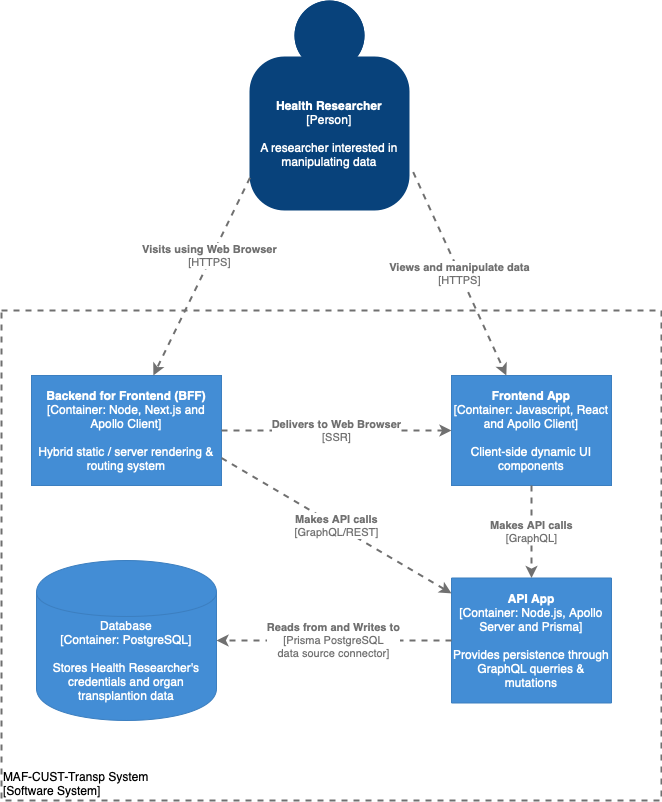

The diagram above was exported from draw.io. Its source (the exported page's mxGraphModel, read from the mxfile embedded in the PNG):
<mxGraphModel dx="1186" dy="823" grid="1" gridSize="10" guides="1" tooltips="1" connect="1" arrows="1" fold="1" page="1" pageScale="1" pageWidth="827" pageHeight="1169" math="0" shadow="0">
  <root>
    <mxCell id="ycm1LX4mnIBEd4ZHmMdb-0" />
    <mxCell id="ycm1LX4mnIBEd4ZHmMdb-1" parent="ycm1LX4mnIBEd4ZHmMdb-0" />
    <object placeholders="1" c4Name="MAF-CUST-Transp System" c4Type="ExecutionEnvironment" c4Application="Software System" label="&lt;div style=&quot;text-align: left&quot;&gt;%c4Name%&lt;/div&gt;&lt;div style=&quot;text-align: left&quot;&gt;[%c4Application%]&lt;/div&gt;" link="data:page/id,tf3-qLw_hL49_MjvI5xP" id="LSQc1IY6Ch0VfS90Axjl-0">
      <mxCell style="rounded=0;whiteSpace=wrap;html=1;labelBackgroundColor=none;fillColor=#ffffff;fontColor=#000000;align=left;arcSize=5;strokeColor=#707070;verticalAlign=bottom;metaEdit=1;metaData={&quot;c4Type&quot;:{&quot;editable&quot;:false}};points=[[0.25,0,0],[0.5,0,0],[0.75,0,0],[1,0.25,0],[1,0.5,0],[1,0.75,0],[0.75,1,0],[0.5,1,0],[0.25,1,0],[0,0.75,0],[0,0.5,0],[0,0.25,0]];dashed=1;strokeWidth=2;" parent="ycm1LX4mnIBEd4ZHmMdb-1" vertex="1">
        <mxGeometry x="100" y="410" width="660" height="490" as="geometry" />
      </mxCell>
    </object>
    <object placeholders="1" c4Name="Health Researcher" c4Type="Person" c4Description="A researcher interested in manipulating data" label="&lt;b&gt;%c4Name%&lt;/b&gt;&lt;div&gt;[%c4Type%]&lt;/div&gt;&lt;br&gt;&lt;div&gt;%c4Description%&lt;/div&gt;" id="B7mZAbBVBFja9HhzGBYK-0">
      <mxCell style="html=1;dashed=0;whitespace=wrap;fillColor=#08427b;strokeColor=none;fontColor=#ffffff;shape=mxgraph.c4.person;align=center;metaEdit=1;points=[[0.5,0,0],[1,0.5,0],[1,0.75,0],[0.75,1,0],[0.5,1,0],[0.25,1,0],[0,0.75,0],[0,0.5,0]];metaData={&quot;c4Type&quot;:{&quot;editable&quot;:false}};whiteSpace=wrap;" parent="ycm1LX4mnIBEd4ZHmMdb-1" vertex="1">
        <mxGeometry x="348" y="100" width="160" height="210" as="geometry" />
      </mxCell>
    </object>
    <object placeholders="1" c4Type="Database" c4Container="Container" c4Technology="PostgreSQL" c4Description="Stores Health Researcher's credentials and organ transplantion data" label="%c4Type%&lt;div&gt;[%c4Container%:&amp;nbsp;%c4Technology%]&lt;/div&gt;&lt;br&gt;&lt;div&gt;%c4Description%&lt;/div&gt;" id="B7mZAbBVBFja9HhzGBYK-1">
      <mxCell style="shape=cylinder;whiteSpace=wrap;html=1;boundedLbl=1;rounded=0;labelBackgroundColor=none;fillColor=#438DD5;fontSize=12;fontColor=#ffffff;align=center;strokeColor=#3C7FC0;metaEdit=1;points=[[0.5,0,0],[1,0.25,0],[1,0.5,0],[1,0.75,0],[0.5,1,0],[0,0.75,0],[0,0.5,0],[0,0.25,0]];metaData={&quot;c4Type&quot;:{&quot;editable&quot;:false}};" parent="ycm1LX4mnIBEd4ZHmMdb-1" vertex="1">
        <mxGeometry x="135" y="660" width="180" height="160" as="geometry" />
      </mxCell>
    </object>
    <object placeholders="1" c4Name="API App" c4Type="Container" c4Technology="Node.js, Apollo Server and Prisma" c4Description="Provides persistence through GraphQL querries &amp; mutations" label="&lt;b&gt;%c4Name%&lt;/b&gt;&lt;div&gt;[%c4Type%: %c4Technology%]&lt;/div&gt;&lt;br&gt;&lt;div&gt;%c4Description%&lt;/div&gt;" id="B7mZAbBVBFja9HhzGBYK-2">
      <mxCell style="rounded=0;whiteSpace=wrap;html=1;labelBackgroundColor=none;fillColor=#438DD5;fontColor=#ffffff;align=center;arcSize=10;strokeColor=#3C7FC0;metaEdit=1;metaData={&quot;c4Type&quot;:{&quot;editable&quot;:false}};points=[[0.25,0,0],[0.5,0,0],[0.75,0,0],[1,0.25,0],[1,0.5,0],[1,0.75,0],[0.75,1,0],[0.5,1,0],[0.25,1,0],[0,0.75,0],[0,0.5,0],[0,0.25,0]];" parent="ycm1LX4mnIBEd4ZHmMdb-1" vertex="1">
        <mxGeometry x="550" y="677.5" width="160" height="125" as="geometry" />
      </mxCell>
    </object>
    <object placeholders="1" c4Name="Frontend App" c4Type="Container" c4Technology="Javascript, React and Apollo Client" c4Description="Client-side dynamic UI components" label="&lt;b&gt;%c4Name%&lt;/b&gt;&lt;div&gt;[%c4Type%: %c4Technology%]&lt;/div&gt;&lt;br&gt;&lt;div&gt;%c4Description%&lt;/div&gt;" id="B7mZAbBVBFja9HhzGBYK-3">
      <mxCell style="rounded=0;whiteSpace=wrap;html=1;labelBackgroundColor=none;fillColor=#438DD5;fontColor=#ffffff;align=center;arcSize=10;strokeColor=#3C7FC0;metaEdit=1;metaData={&quot;c4Type&quot;:{&quot;editable&quot;:false}};points=[[0.25,0,0],[0.5,0,0],[0.75,0,0],[1,0.25,0],[1,0.5,0],[1,0.75,0],[0.75,1,0],[0.5,1,0],[0.25,1,0],[0,0.75,0],[0,0.5,0],[0,0.25,0]];" parent="ycm1LX4mnIBEd4ZHmMdb-1" vertex="1">
        <mxGeometry x="550" y="475" width="160" height="110.00000000000001" as="geometry" />
      </mxCell>
    </object>
    <object placeholders="1" c4Name="Backend for Frontend (BFF)" c4Type="Container" c4Technology="Node, Next.js and Apollo Client" c4Description="Hybrid static / server rendering &amp; routing system" label="&lt;b&gt;%c4Name%&lt;/b&gt;&lt;div&gt;[%c4Type%: %c4Technology%]&lt;/div&gt;&lt;br&gt;&lt;div&gt;%c4Description%&lt;/div&gt;" id="B7mZAbBVBFja9HhzGBYK-4">
      <mxCell style="rounded=0;whiteSpace=wrap;html=1;labelBackgroundColor=none;fillColor=#438DD5;fontColor=#ffffff;align=center;arcSize=10;strokeColor=#3C7FC0;metaEdit=1;metaData={&quot;c4Type&quot;:{&quot;editable&quot;:false}};points=[[0.25,0,0],[0.5,0,0],[0.75,0,0],[1,0.25,0],[1,0.5,0],[1,0.75,0],[0.75,1,0],[0.5,1,0],[0.25,1,0],[0,0.75,0],[0,0.5,0],[0,0.25,0]];" parent="ycm1LX4mnIBEd4ZHmMdb-1" vertex="1">
        <mxGeometry x="130" y="475" width="190" height="110" as="geometry" />
      </mxCell>
    </object>
    <object placeholders="1" c4Type="Relationship" c4Technology="SSR" c4Description="Delivers to Web Browser" label="&lt;div style=&quot;text-align: left&quot;&gt;&lt;div style=&quot;text-align: center&quot;&gt;&lt;b&gt;%c4Description%&lt;/b&gt;&lt;/div&gt;&lt;div style=&quot;text-align: center&quot;&gt;[%c4Technology%]&lt;/div&gt;&lt;/div&gt;" id="B7mZAbBVBFja9HhzGBYK-6">
      <mxCell style="edgeStyle=none;rounded=0;html=1;entryX=0;entryY=0.5;jettySize=auto;orthogonalLoop=1;strokeColor=#707070;strokeWidth=2;fontColor=#707070;jumpStyle=none;dashed=1;metaEdit=1;metaData={&quot;c4Type&quot;:{&quot;editable&quot;:false}};exitX=1;exitY=0.5;exitDx=0;exitDy=0;exitPerimeter=0;entryDx=0;entryDy=0;entryPerimeter=0;" parent="ycm1LX4mnIBEd4ZHmMdb-1" source="B7mZAbBVBFja9HhzGBYK-4" target="B7mZAbBVBFja9HhzGBYK-3" edge="1">
        <mxGeometry width="160" relative="1" as="geometry">
          <mxPoint x="390" y="525" as="sourcePoint" />
          <mxPoint x="510" y="524.58" as="targetPoint" />
        </mxGeometry>
      </mxCell>
    </object>
    <object placeholders="1" c4Type="Relationship" c4Technology="GraphQL/REST" c4Description="Makes API calls" label="&lt;div style=&quot;text-align: left&quot;&gt;&lt;div style=&quot;text-align: center&quot;&gt;&lt;b&gt;%c4Description%&lt;/b&gt;&lt;/div&gt;&lt;div style=&quot;text-align: center&quot;&gt;[%c4Technology%]&lt;/div&gt;&lt;/div&gt;" id="B7mZAbBVBFja9HhzGBYK-7">
      <mxCell style="edgeStyle=none;rounded=0;html=1;jettySize=auto;orthogonalLoop=1;strokeColor=#707070;strokeWidth=2;fontColor=#707070;jumpStyle=none;dashed=1;metaEdit=1;metaData={&quot;c4Type&quot;:{&quot;editable&quot;:false}};exitX=1;exitY=0.75;exitDx=0;exitDy=0;exitPerimeter=0;" parent="ycm1LX4mnIBEd4ZHmMdb-1" source="B7mZAbBVBFja9HhzGBYK-4" target="B7mZAbBVBFja9HhzGBYK-2" edge="1">
        <mxGeometry width="160" relative="1" as="geometry">
          <mxPoint x="90" y="650" as="sourcePoint" />
          <mxPoint x="250" y="650" as="targetPoint" />
        </mxGeometry>
      </mxCell>
    </object>
    <object placeholders="1" c4Type="Relationship" c4Technology="GraphQL" c4Description="Makes API calls" label="&lt;div style=&quot;text-align: left&quot;&gt;&lt;div style=&quot;text-align: center&quot;&gt;&lt;b&gt;%c4Description%&lt;/b&gt;&lt;/div&gt;&lt;div style=&quot;text-align: center&quot;&gt;[%c4Technology%]&lt;/div&gt;&lt;/div&gt;" id="B7mZAbBVBFja9HhzGBYK-8">
      <mxCell style="edgeStyle=none;rounded=0;html=1;jettySize=auto;orthogonalLoop=1;strokeColor=#707070;strokeWidth=2;fontColor=#707070;jumpStyle=none;dashed=1;metaEdit=1;metaData={&quot;c4Type&quot;:{&quot;editable&quot;:false}};exitX=0.5;exitY=1;exitDx=0;exitDy=0;exitPerimeter=0;" parent="ycm1LX4mnIBEd4ZHmMdb-1" source="B7mZAbBVBFja9HhzGBYK-3" target="B7mZAbBVBFja9HhzGBYK-2" edge="1">
        <mxGeometry width="160" relative="1" as="geometry">
          <mxPoint x="390" y="620" as="sourcePoint" />
          <mxPoint x="550" y="620" as="targetPoint" />
        </mxGeometry>
      </mxCell>
    </object>
    <object placeholders="1" c4Type="Relationship" c4Technology="Prisma PostgreSQL&#10;data source connector" c4Description="Reads from and Writes to" label="&lt;div style=&quot;text-align: left&quot;&gt;&lt;div style=&quot;text-align: center&quot;&gt;&lt;b&gt;%c4Description%&lt;/b&gt;&lt;/div&gt;&lt;div style=&quot;text-align: center&quot;&gt;[%c4Technology%]&lt;/div&gt;&lt;/div&gt;" id="B7mZAbBVBFja9HhzGBYK-9">
      <mxCell style="edgeStyle=none;rounded=0;html=1;jettySize=auto;orthogonalLoop=1;strokeColor=#707070;strokeWidth=2;fontColor=#707070;jumpStyle=none;dashed=1;metaEdit=1;metaData={&quot;c4Type&quot;:{&quot;editable&quot;:false}};exitX=0;exitY=0.5;exitDx=0;exitDy=0;exitPerimeter=0;" parent="ycm1LX4mnIBEd4ZHmMdb-1" source="B7mZAbBVBFja9HhzGBYK-2" target="B7mZAbBVBFja9HhzGBYK-1" edge="1">
        <mxGeometry width="160" relative="1" as="geometry">
          <mxPoint x="334" y="780" as="sourcePoint" />
          <mxPoint x="494" y="780" as="targetPoint" />
        </mxGeometry>
      </mxCell>
    </object>
    <object placeholders="1" c4Type="Relationship" c4Technology="HTTPS" c4Description="Visits using Web Browser" label="&lt;div style=&quot;text-align: left&quot;&gt;&lt;div style=&quot;text-align: center&quot;&gt;&lt;b&gt;%c4Description%&lt;/b&gt;&lt;/div&gt;&lt;div style=&quot;text-align: center&quot;&gt;[%c4Technology%]&lt;/div&gt;&lt;/div&gt;" id="B7mZAbBVBFja9HhzGBYK-10">
      <mxCell style="edgeStyle=none;rounded=0;html=1;jettySize=auto;orthogonalLoop=1;strokeColor=#707070;strokeWidth=2;fontColor=#707070;jumpStyle=none;dashed=1;metaEdit=1;metaData={&quot;c4Type&quot;:{&quot;editable&quot;:false}};exitX=0.003;exitY=0.844;exitDx=0;exitDy=0;exitPerimeter=0;" parent="ycm1LX4mnIBEd4ZHmMdb-1" source="B7mZAbBVBFja9HhzGBYK-0" target="B7mZAbBVBFja9HhzGBYK-4" edge="1">
        <mxGeometry x="-0.2133" y="-2" width="160" relative="1" as="geometry">
          <mxPoint x="220" y="340" as="sourcePoint" />
          <mxPoint x="380" y="340" as="targetPoint" />
          <mxPoint as="offset" />
        </mxGeometry>
      </mxCell>
    </object>
    <object placeholders="1" c4Type="Relationship" c4Technology="HTTPS" c4Description="Views and manipulate data" label="&lt;div style=&quot;text-align: left&quot;&gt;&lt;div style=&quot;text-align: center&quot;&gt;&lt;b&gt;%c4Description%&lt;/b&gt;&lt;/div&gt;&lt;div style=&quot;text-align: center&quot;&gt;[%c4Technology%]&lt;/div&gt;&lt;/div&gt;" id="B7mZAbBVBFja9HhzGBYK-11">
      <mxCell style="edgeStyle=none;rounded=0;html=1;jettySize=auto;orthogonalLoop=1;strokeColor=#707070;strokeWidth=2;fontColor=#707070;jumpStyle=none;dashed=1;metaEdit=1;metaData={&quot;c4Type&quot;:{&quot;editable&quot;:false}};exitX=1.023;exitY=0.817;exitDx=0;exitDy=0;exitPerimeter=0;" parent="ycm1LX4mnIBEd4ZHmMdb-1" source="B7mZAbBVBFja9HhzGBYK-0" target="B7mZAbBVBFja9HhzGBYK-3" edge="1">
        <mxGeometry width="160" relative="1" as="geometry">
          <mxPoint x="680" y="250" as="sourcePoint" />
          <mxPoint x="840" y="250" as="targetPoint" />
        </mxGeometry>
      </mxCell>
    </object>
  </root>
</mxGraphModel>